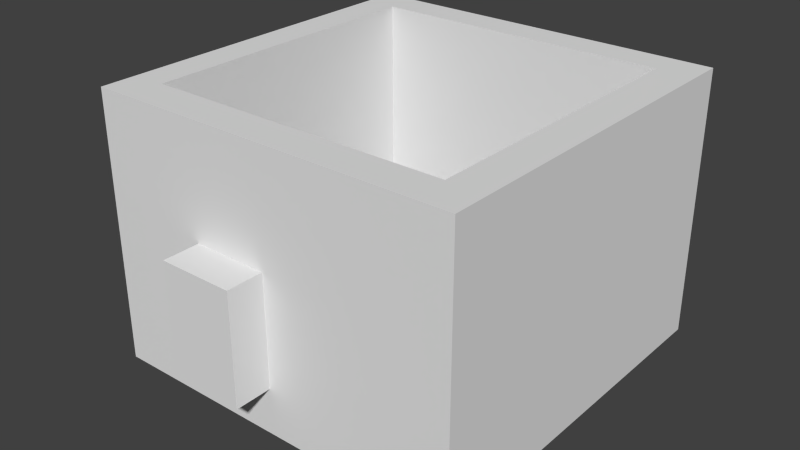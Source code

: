 # Source: mirror1.blend  (saved by Blender 2.75.0; exported with 4.5.12 LTS)
import bpy
from mathutils import Matrix  # noqa: F401  (used for matrix-valued properties, if any)

bpy.ops.wm.read_factory_settings(use_empty=True)
scene = bpy.context.scene
scene.name = 'Scene'

# ---- collections
col_collection_1 = bpy.data.collections.new('Collection 1'); scene.collection.children.link(col_collection_1)
col_collection_2 = bpy.data.collections.new('Collection 2'); scene.collection.children.link(col_collection_2)

# ---- materials (node trees are filled in below, after node groups)
mat_floor = bpy.data.materials.new('Floor')
mat_floor.alpha_threshold = 0.0
mat_floor.use_transparent_shadow = False
mat_floor.diffuse_color = (0.4, 0.4, 0.4, 1.0)
mat_floor.roughness = 0.5
mat_walls = bpy.data.materials.new('Walls')
mat_walls.alpha_threshold = 0.0
mat_walls.use_transparent_shadow = False
mat_walls.roughness = 0.5

# ---- material node trees

# ---- world
world_world = bpy.data.worlds.new('World'); scene.world = world_world
world_world.color = (0.05088, 0.05088, 0.05088)
world_world.use_sun_shadow = False
world_world.sun_shadow_jitter_overblur = 0.0
world_world.cycles.sampling_method = 'MANUAL'
world_world.cycles.sample_map_resolution = 256

# ---- meshes
me_cube_000 = bpy.data.meshes.new('Cube.000')
me_cube_000.from_pydata([(0.395, 0.82, 2.0), (-0.82, 0.82, 2.0), (-0.82, 0.415, 2.0), (0.395, 0.415, 2.0), (0.8, 0.415, 2.0), (0.8, -0.8, 2.0), (-0.82, 0.415, 2.0), (-0.82, -0.8, 2.0)], [], [(4, 6, 7), (0, 1, 2), (5, 4, 7), (3, 0, 2)])
me_cube_000.materials.append(mat_floor)
me_cube_000.use_remesh_preserve_volume = False
me_cube_000.use_remesh_preserve_attributes = False
me_cube_000.use_mirror_vertex_groups = False
me_cube_000.update()
me_cube_001 = bpy.data.meshes.new('Cube.001')
me_cube_001.from_pydata([(-1.0, -1.0, -1.5), (-1.0, 1.0, -1.5), (1.0, -1.0, -1.5), (1.0, 1.0, -1.5), (0.8, -0.8, 1.0), (-0.82, -0.8, 1.0), (-0.82, 0.82, 1.0), (0.8, 0.415, 1.0), (0.395, 0.82, 1.0), (0.395, 0.415, 1.0), (0.8, 0.82, 7.0), (0.8, 0.415, 7.0), (0.395, 0.82, 7.0), (0.395, 0.415, 7.0), (-1.0, 1.0, 13.0), (1.0, 1.0, 13.0), (1.0, -1.0, 13.0), (-1.0, -1.0, 13.0), (-0.82, -0.8, 13.0), (-0.82, 0.82, 13.0), (0.8, -0.8, 13.0), (0.8, 0.82, 13.0), (-0.01, -0.8, 1.0), (-0.415, -0.8, 1.0), (-0.01, -0.8, 7.0), (-0.415, -0.8, 7.0), (-0.01, -1.2, 7.0), (-0.01, -1.2, 1.0), (-0.415, -1.2, 1.0), (-0.415, -1.2, 7.0), (-0.01, -1.0, 1.0), (-0.01, -1.0, 7.0), (-0.415, -1.0, 7.0), (-0.415, -1.0, 1.0)], [], [(25, 24, 32), (0, 30, 33), (12, 10, 21), (0, 2, 30), (9, 13, 12), (7, 11, 13), (28, 29, 27), (18, 5, 19), (6, 8, 12), (11, 7, 4), (29, 26, 27), (31, 26, 29), (32, 29, 28), (33, 28, 27), (23, 33, 30), (25, 32, 33), (24, 31, 32), (22, 30, 31), (3, 15, 16), (24, 4, 22), (0, 17, 14), (2, 16, 31), (2, 3, 16), (23, 25, 33), (32, 0, 33), (22, 23, 30), (30, 33, 27), (9, 7, 13), (8, 9, 12), (14, 15, 1), (15, 3, 1), (19, 12, 21), (0, 32, 17), (18, 24, 25), (12, 19, 6), (10, 12, 13), (16, 15, 20), (31, 30, 26), (31, 16, 17), (18, 19, 14), (24, 22, 31), (20, 21, 11), (5, 6, 19), (33, 32, 28), (30, 27, 26), (25, 5, 18), (21, 10, 11), (11, 4, 20), (14, 17, 18), (19, 21, 14), (17, 20, 18), (21, 15, 14), (17, 16, 20), (11, 10, 13), (24, 18, 20), (15, 21, 20), (1, 0, 14), (20, 4, 24), (25, 23, 5), (32, 31, 17), (32, 31, 29), (30, 2, 31), (1, 3, 2, 0)])
_ca = me_cube_001.color_attributes.new('Col', 'BYTE_COLOR', 'CORNER')
_ca.data.foreach_set('color', [1.0, 1.0, 1.0, 1.0, 1.0, 1.0, 1.0, 1.0, 1.0, 1.0, 1.0, 1.0, 1.0, 1.0, 1.0, 1.0, 1.0, 1.0, 1.0, 1.0, 1.0, 1.0, 1.0, 1.0, 1.0, 1.0, 1.0, 1.0, 1.0, 1.0, 1.0, 1.0, 1.0, 1.0, 1.0, 1.0, 1.0, 1.0, 1.0, 1.0, 1.0, 1.0, 1.0, 1.0, 1.0, 1.0, 1.0, 1.0, 1.0, 1.0, 1.0, 1.0, 1.0, 1.0, 1.0, 1.0, 1.0, 1.0, 1.0, 1.0, 1.0, 1.0, 1.0, 1.0, 1.0, 1.0, 1.0, 1.0, 1.0, 1.0, 1.0, 1.0, 1.0, 1.0, 1.0, 1.0, 1.0, 1.0, 1.0, 1.0, 1.0, 1.0, 1.0, 1.0, 1.0, 1.0, 1.0, 1.0, 1.0, 1.0, 1.0, 1.0, 1.0, 1.0, 1.0, 1.0, 1.0, 1.0, 1.0, 1.0, 1.0, 1.0, 1.0, 1.0, 1.0, 1.0, 1.0, 1.0, 1.0, 1.0, 1.0, 1.0, 1.0, 1.0, 1.0, 1.0, 1.0, 1.0, 1.0, 1.0, 1.0, 1.0, 1.0, 1.0, 1.0, 1.0, 1.0, 1.0, 1.0, 1.0, 1.0, 1.0, 1.0, 1.0, 1.0, 1.0, 1.0, 1.0, 1.0, 1.0, 1.0, 1.0, 1.0, 1.0, 1.0, 1.0, 1.0, 1.0, 1.0, 1.0, 1.0, 1.0, 1.0, 1.0, 1.0, 1.0, 1.0, 1.0, 1.0, 1.0, 1.0, 1.0, 1.0, 1.0, 1.0, 1.0, 1.0, 1.0, 1.0, 1.0, 1.0, 1.0, 1.0, 1.0, 1.0, 1.0, 1.0, 1.0, 1.0, 1.0, 1.0, 1.0, 1.0, 1.0, 1.0, 1.0, 1.0, 1.0, 1.0, 1.0, 1.0, 1.0, 1.0, 1.0, 1.0, 1.0, 1.0, 1.0, 1.0, 1.0, 1.0, 1.0, 1.0, 1.0, 1.0, 1.0, 1.0, 1.0, 1.0, 1.0, 1.0, 1.0, 1.0, 1.0, 1.0, 1.0, 1.0, 1.0, 1.0, 1.0, 1.0, 1.0, 1.0, 1.0, 1.0, 1.0, 1.0, 1.0, 1.0, 1.0, 1.0, 1.0, 1.0, 1.0, 1.0, 1.0, 1.0, 1.0, 1.0, 1.0, 1.0, 1.0, 1.0, 1.0, 1.0, 1.0, 1.0, 1.0, 1.0, 1.0, 1.0, 1.0, 1.0, 1.0, 1.0, 1.0, 1.0, 1.0, 1.0, 1.0, 1.0, 1.0, 1.0, 1.0, 1.0, 1.0, 1.0, 1.0, 1.0, 1.0, 1.0, 1.0, 1.0, 1.0, 1.0, 1.0, 1.0, 1.0, 1.0, 1.0, 1.0, 1.0, 1.0, 1.0, 1.0, 1.0, 1.0, 1.0, 1.0, 1.0, 1.0, 1.0, 1.0, 1.0, 1.0, 1.0, 1.0, 1.0, 1.0, 1.0, 1.0, 1.0, 1.0, 1.0, 1.0, 1.0, 1.0, 1.0, 1.0, 1.0, 1.0, 1.0, 1.0, 1.0, 1.0, 1.0, 1.0, 1.0, 1.0, 1.0, 1.0, 1.0, 1.0, 1.0, 1.0, 1.0, 1.0, 1.0, 1.0, 1.0, 1.0, 1.0, 1.0, 1.0, 1.0, 1.0, 1.0, 1.0, 1.0, 1.0, 1.0, 1.0, 1.0, 1.0, 1.0, 1.0, 1.0, 1.0, 1.0, 1.0, 1.0, 1.0, 1.0, 1.0, 1.0, 1.0, 1.0, 1.0, 1.0, 1.0, 1.0, 1.0, 1.0, 1.0, 1.0, 1.0, 1.0, 1.0, 1.0, 1.0, 1.0, 1.0, 1.0, 1.0, 1.0, 1.0, 1.0, 1.0, 1.0, 1.0, 1.0, 1.0, 1.0, 1.0, 1.0, 1.0, 1.0, 1.0, 1.0, 1.0, 1.0, 1.0, 1.0, 1.0, 1.0, 1.0, 1.0, 1.0, 1.0, 1.0, 1.0, 1.0, 1.0, 1.0, 1.0, 1.0, 1.0, 1.0, 1.0, 1.0, 1.0, 1.0, 1.0, 1.0, 1.0, 1.0, 1.0, 1.0, 1.0, 1.0, 1.0, 1.0, 1.0, 1.0, 1.0, 1.0, 1.0, 1.0, 1.0, 1.0, 1.0, 1.0, 1.0, 1.0, 1.0, 1.0, 1.0, 1.0, 1.0, 1.0, 1.0, 1.0, 1.0, 1.0, 1.0, 1.0, 1.0, 1.0, 1.0, 1.0, 1.0, 1.0, 1.0, 1.0, 1.0, 1.0, 1.0, 1.0, 1.0, 1.0, 1.0, 1.0, 1.0, 1.0, 1.0, 1.0, 1.0, 1.0, 1.0, 1.0, 1.0, 1.0, 1.0, 1.0, 1.0, 1.0, 1.0, 1.0, 1.0, 1.0, 1.0, 1.0, 1.0, 1.0, 1.0, 1.0, 1.0, 1.0, 1.0, 1.0, 1.0, 1.0, 1.0, 1.0, 1.0, 1.0, 1.0, 1.0, 1.0, 1.0, 1.0, 1.0, 1.0, 1.0, 1.0, 1.0, 1.0, 1.0, 1.0, 1.0, 1.0, 1.0, 1.0, 1.0, 1.0, 1.0, 1.0, 1.0, 1.0, 1.0, 1.0, 1.0, 1.0, 1.0, 1.0, 1.0, 1.0, 1.0, 1.0, 1.0, 1.0, 1.0, 1.0, 1.0, 1.0, 1.0, 1.0, 1.0, 1.0, 1.0, 1.0, 1.0, 1.0, 1.0, 1.0, 1.0, 1.0, 1.0, 1.0, 1.0, 1.0, 1.0, 1.0, 1.0, 1.0, 1.0, 1.0, 1.0, 1.0, 1.0, 1.0, 1.0, 1.0, 1.0, 1.0, 1.0, 1.0, 1.0, 1.0, 1.0, 1.0, 1.0, 1.0, 1.0, 1.0, 1.0, 1.0, 1.0, 1.0, 1.0, 1.0, 1.0, 1.0, 1.0, 1.0, 1.0, 1.0, 1.0, 1.0, 1.0, 1.0, 1.0, 1.0, 1.0, 1.0, 1.0, 1.0, 1.0, 1.0, 1.0, 1.0, 1.0, 1.0, 1.0, 1.0, 1.0, 1.0, 1.0, 1.0, 1.0, 1.0, 1.0, 1.0, 1.0, 1.0, 1.0, 1.0, 1.0, 1.0, 1.0, 1.0, 1.0, 1.0, 1.0, 1.0, 1.0, 1.0, 1.0, 1.0, 1.0, 1.0, 1.0, 1.0, 1.0, 1.0, 1.0, 1.0, 1.0, 1.0, 1.0, 1.0, 1.0, 1.0, 1.0, 1.0, 1.0, 1.0, 1.0, 1.0, 1.0, 1.0, 1.0, 1.0, 1.0, 1.0, 1.0, 1.0, 1.0, 1.0, 1.0, 1.0, 1.0, 1.0, 1.0, 1.0, 1.0, 1.0, 1.0, 1.0, 1.0, 1.0, 1.0, 1.0, 1.0, 1.0, 1.0, 1.0, 1.0, 1.0, 1.0, 1.0, 1.0, 1.0, 1.0, 1.0, 1.0, 1.0, 1.0, 1.0, 1.0, 1.0, 1.0, 1.0, 1.0, 1.0, 1.0, 1.0, 1.0, 1.0, 1.0, 1.0, 1.0, 1.0, 1.0, 1.0, 1.0, 1.0, 1.0, 1.0, 1.0, 1.0, 1.0, 1.0, 1.0, 1.0, 1.0, 1.0, 1.0, 1.0, 1.0, 1.0, 1.0, 1.0, 1.0, 1.0, 1.0, 1.0, 1.0, 1.0, 1.0, 1.0, 1.0, 1.0, 1.0, 1.0, 1.0, 1.0, 1.0, 1.0, 1.0, 1.0, 1.0, 1.0, 1.0, 1.0, 1.0, 1.0, 1.0, 1.0, 1.0, 1.0, 1.0, 1.0, 1.0, 1.0, 1.0, 1.0, 1.0, 1.0, 1.0])
me_cube_001.materials.append(mat_walls)
me_cube_001.use_remesh_preserve_volume = False
me_cube_001.use_remesh_preserve_attributes = False
me_cube_001.use_mirror_vertex_groups = False
me_cube_001.update()
me_cube_003 = bpy.data.meshes.new('Cube.003')
me_cube_003.from_pydata([(-0.0925, 0.82, 1.0), (-0.0925, 0.415, 1.0), (0.395, 0.82, 1.0), (0.395, 0.415, 1.0), (0.029, 0.82, 2.2), (-0.0925, 0.82, 2.2), (0.029, 0.415, 2.2), (-0.0925, 0.415, 2.2), (0.1505, 0.82, 3.4), (0.029, 0.82, 3.4), (0.1505, 0.415, 3.4), (0.029, 0.415, 3.4), (0.272, 0.82, 4.6), (0.1505, 0.82, 4.6), (0.272, 0.415, 4.6), (0.1505, 0.415, 4.6), (0.395, 0.82, 5.8), (0.272, 0.82, 5.8), (0.395, 0.415, 5.8), (0.272, 0.415, 5.8)], [], [(1, 3, 6), (10, 6, 3), (10, 15, 13), (8, 9, 11), (6, 11, 9), (4, 2, 0), (12, 2, 8), (16, 17, 19), (14, 19, 17), (7, 1, 6), (14, 15, 10), (18, 19, 14), (14, 3, 18), (4, 5, 7), (10, 11, 6), (3, 14, 10), (0, 1, 5), (14, 12, 15), (6, 4, 7), (12, 14, 17), (18, 16, 19), (8, 13, 12), (4, 9, 8), (12, 13, 15), (5, 4, 0), (12, 17, 16), (2, 4, 8), (2, 12, 16), (4, 6, 9), (10, 8, 11), (8, 10, 13), (1, 7, 5)])
me_cube_003.materials.append(mat_floor)
me_cube_003.use_remesh_preserve_volume = False
me_cube_003.use_remesh_preserve_attributes = False
me_cube_003.use_mirror_vertex_groups = False
me_cube_003.update()

# ---- objects
ob_cube_001 = bpy.data.objects.new('Cube.001', me_cube_000)
ob_cube = bpy.data.objects.new('Cube', me_cube_001)
ob_cube_002 = bpy.data.objects.new('Cube.002', me_cube_003)

# ---- transforms, parenting, visibility, modifiers, constraints
ob_cube_001.location = (0.0, 0.0, -4.08)
ob_cube_001.scale = (20.4, 20.4, 2.04)
ob_cube_001.lineart.crease_threshold = 0.0
ob_cube.location = (0.0, 0.0, -2.04)
ob_cube.scale = (20.4, 20.4, 2.04)
ob_cube.lineart.crease_threshold = 0.0
ob_cube_002.location = (0.0, 0.0, -2.04)
ob_cube_002.scale = (20.4, 20.4, 2.04)
ob_cube_002.lineart.crease_threshold = 0.0

# ---- collection membership
col_collection_1.objects.link(ob_cube_001)
col_collection_1.objects.link(ob_cube)
col_collection_2.objects.link(ob_cube_002)
def _layer_coll(name, lc=None):
    lc = lc or bpy.context.view_layer.layer_collection
    for c in lc.children:
        if c.name == name: return c
        r = _layer_coll(name, c)
        if r: return r
_layer_coll('Collection 2').indirect_only = True

# ---- scene / render settings (as saved in the file)
scene.frame_start = 1; scene.frame_end = 250; scene.frame_set(1)
scene.render.engine = 'BLENDER_EEVEE_NEXT'
scene.render.resolution_percentage = 50
scene.render.dither_intensity = 0.0
scene.cycles.use_denoising = False
scene.cycles.samples = 10
scene.cycles.sampling_pattern = 'TABULATED_SOBOL'
scene.cycles.light_sampling_threshold = 0.0
scene.cycles.use_adaptive_sampling = False
scene.cycles.use_light_tree = False
scene.cycles.blur_glossy = 0.0
scene.cycles.pixel_filter_type = 'GAUSSIAN'
scene.cycles.sample_clamp_indirect = 0.0
scene.view_settings.view_transform = 'Standard'
bpy.context.view_layer.update()

# ---- added for rendering (the .blend has no active camera and no usable light): camera, sun
cam_auto = bpy.data.cameras.new('AutoCamera')
cam_auto.lens = 50.0
cam_auto.sensor_width = 36.0
cam_auto.clip_end = 1095.75
ob_auto_camera = bpy.data.objects.new('AutoCamera', cam_auto)
scene.collection.objects.link(ob_auto_camera)
ob_auto_camera.location = (62.4361, -76.9633, 59.6389)
ob_auto_camera.rotation_euler = (1.09748, -7.21219e-08, 0.694738)
scene.camera = ob_auto_camera
light_auto_sun = bpy.data.lights.new('AutoSun', 'SUN')
light_auto_sun.energy = 3.0
light_auto_sun.angle = 0.0523599
ob_auto_sun = bpy.data.objects.new('AutoSun', light_auto_sun)
scene.collection.objects.link(ob_auto_sun)
ob_auto_sun.rotation_euler = (0.872665, 0.174533, 0.523599)
bpy.context.view_layer.update()
